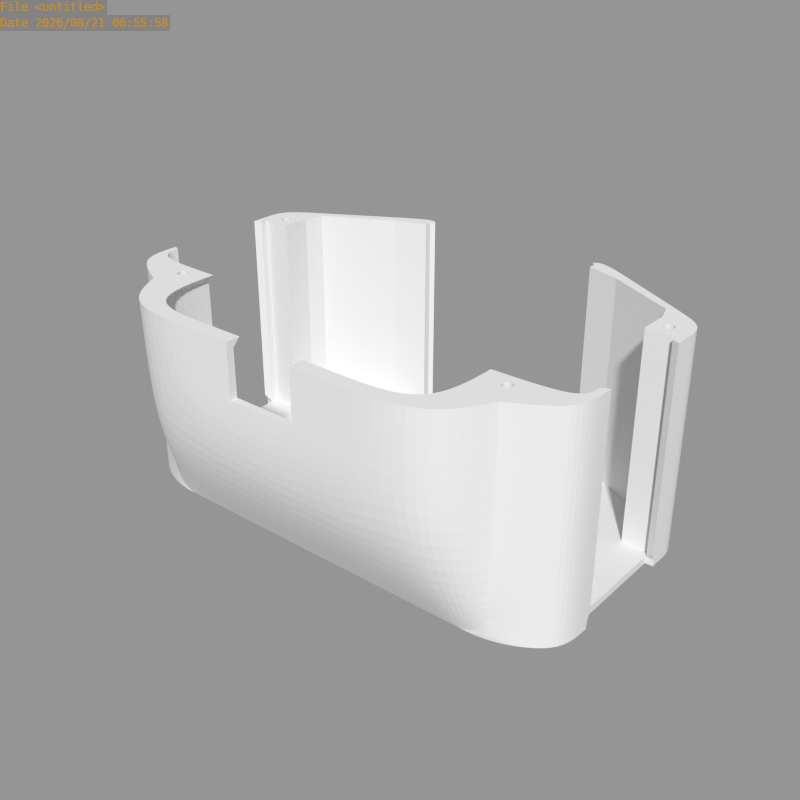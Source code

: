 # Source: Back.blend  (saved by Blender 2.65.8; exported with 4.5.12 LTS)
import bpy
from mathutils import Matrix  # noqa: F401  (used for matrix-valued properties, if any)

bpy.ops.wm.read_factory_settings(use_empty=True)
scene = bpy.context.scene
scene.name = 'Scene'

# ---- collections
col_collection_1 = bpy.data.collections.new('Collection 1'); scene.collection.children.link(col_collection_1)
col_collection_7 = bpy.data.collections.new('Collection 7'); scene.collection.children.link(col_collection_7)
col_collection_7.hide_render = True
col_collection_7.hide_viewport = True

# ---- meshes
me_carcass_back = bpy.data.meshes.new('carcass_back')
me_carcass_back.from_pydata([(26.0, -46.0, 2.0), (27.0, -45.0, 2.0), (-6.445e-06, -46.0, 2.0), (26.0, -73.0, 2.0), (-6.143e-06, -45.0, 2.0), (27.0, -72.0, 2.5), (27.0, -74.0, 2.301e-05), (67.0, -53.0, 8.789e-07), (67.0, -46.0, -2.154e-06), (67.0, -11.0, -1.708e-05), (67.0, -1.012e-05, -2.208e-05), (45.0, 7.0, -1.794e-05), (67.0, -42.0, -4.125e-06), (30.0, -74.0, 2.203e-05), (53.0, 7.0, -2.055e-05), (57.8, -58.2, 6.129e-06), (39.2, -68.8, 1.678e-05), (65.0, -52.0, 1.096e-06), (65.0, -44.0, -2.369e-06), (65.0, -11.0, -1.666e-05), (65.0, -4.0, -1.969e-05), (65.0, -42.0, -3.234e-06), (45.0, -4.0, 2.0), (45.0, -4.0, -1.318e-05), (20.73, 18.0, 60.0), (26.0, -74.0, 2.325e-05), (53.0, 2.999, -1.844e-05), (47.0, 2.999, -1.648e-05), (53.0, -2.999, -1.61e-05), (47.0, -2.999, -1.415e-05), (65.0, -4.0, 2.0), (51.5, 1.502, 60.0), (48.5, 1.502, 60.0), (51.5, -1.502, 60.0), (48.5, -1.502, 60.0), (64.0, -45.0, -1.423e-06), (58.0, -45.0, 5.322e-07), (64.0, -51.0, 9.136e-07), (58.0, -51.0, 2.869e-06), (65.0, -11.0, 2.0), (64.8, -42.0, -3.168e-06), (64.8, -11.0, -1.66e-05), (57.0, -43.9, 1.95e-07), (27.0, -45.0, 1.045e-05), (57.0, -51.9, 3.66e-06), (55.5, -57.0, 6.359e-06), (36.5, -67.0, 1.688e-05), (45.0, 22.0, 60.0), (21.0, 22.0, 60.0), (43.0, 18.0, 60.0), (2.964e-06, 7.0, -3.277e-06), (9.0, -9.196, 8.049e-07), (7.026, -8.78, 1.264e-06), (5.363, -7.637, 1.316e-06), (4.22, -5.974, 9.665e-07), (3.804, -4.0, 2.436e-07), (4.22, -2.026, -7.427e-07), (5.363, -0.3628, -1.837e-06), (7.026, 0.7803, -2.876e-06), (9.0, 1.196, -3.696e-06), (10.97, 0.7803, -4.163e-06), (12.64, -0.3628, -4.207e-06), (13.78, -2.026, -3.858e-06), (14.2, -4.0, -3.142e-06), (13.78, -5.974, -2.149e-06), (12.64, -7.637, -1.054e-06), (10.97, -8.78, -2.266e-08), (9.0, -9.196, 2.018), (7.026, -8.78, 2.018), (5.363, -7.637, 2.018), (4.22, -5.974, 2.018), (3.804, -4.0, 2.018), (4.22, -2.026, 2.018), (5.363, -0.3628, 2.018), (7.026, 0.7803, 2.018), (9.0, 1.196, 2.018), (10.97, 0.7803, 2.018), (12.64, -0.3628, 2.018), (13.78, -2.026, 2.018), (14.2, -4.0, 2.018), (13.78, -5.974, 2.018), (12.64, -7.637, 2.018), (10.97, -8.78, 2.018), (-2.066e-07, -14.0, 5.817e-06), (21.0, 7.0, -1.012e-05), (19.9, 5.0, 2.0), (2.917e-06, 5.0, 2.0), (4.77e-08, -14.0, 2.0), (67.0, -11.0, 60.0), (45.0, 5.0, 2.0), (21.0, -14.0, -1.026e-06), (19.9, -14.0, 2.0), (67.0, 1.434e-05, 60.0), (53.0, 7.0, 60.0), (65.0, -11.0, 60.0), (65.0, -4.0, 60.0), (43.0, -4.0, 60.0), (65.0, -42.0, 2.0), (64.8, -42.0, 2.0), (64.8, -11.0, 2.0), (67.0, -53.0, 60.0), (67.0, -46.0, 60.0), (67.0, -42.0, 60.0), (30.0, -74.0, 60.0), (57.8, -58.2, 60.0), (39.2, -68.8, 60.0), (65.0, -42.0, 60.0), (65.0, -52.0, 60.0), (65.0, -44.0, 60.0), (27.0, -72.0, 60.0), (59.5, -46.5, 60.0), (62.5, -49.5, 60.0), (59.5, -49.5, 60.0), (57.0, -44.0, 60.0), (57.0, -52.0, 60.0), (55.5, -57.0, 60.0), (36.5, -67.0, 60.0), (55.5, -57.0, 2.0), (65.0, -44.0, 2.0), (57.0, -43.9, 2.0), (57.0, -51.9, 2.0), (27.0, -70.0, 2.0), (36.5, -67.0, 2.0), (27.0, -74.0, 2.0), (26.0, -46.0, 1.121e-05), (-7.097e-06, -46.0, 1.968e-05), (-6.795e-06, -45.0, 1.924e-05), (27.0, -70.0, 60.0), (1.739e-05, 22.0, 45.5), (21.0, 22.0, 45.5), (20.45, 20.0, 45.5), (1.709e-05, 20.0, 45.5), (9.7, 18.0, 60.0), (9.7, 22.0, 60.0), (9.7, 22.0, 45.5), (9.7, 20.0, 45.5), (45.0, 20.0, 58.0), (20.73, 20.0, 58.0), (45.0, -4.0, 58.0), (9.7, 20.0, 58.0), (9.7, 22.0, 58.0), (45.0, 20.0, 45.5), (45.0, -4.0, 45.5), (1.579e-05, 20.0, 41.5), (20.18, 20.0, 41.5), (45.0, 20.0, 41.5), (45.0, -4.0, 41.5), (1.614e-05, 18.0, 43.5), (20.31, 18.0, 43.5), (43.0, 18.0, 43.5), (43.0, -4.0, 43.5), (9.0, -12.0, 2.0), (5.96, -11.36, 2.0), (3.401, -9.599, 2.0), (1.641, -7.04, 2.0), (1.001, -4.0, 2.0), (1.641, -0.9603, 2.0), (3.401, 1.599, 2.0), (5.96, 3.359, 2.0), (9.0, 3.999, 2.0), (12.04, 3.359, 2.0), (14.6, 1.599, 2.0), (16.36, -0.9603, 2.0), (17.0, -4.0, 2.0), (16.36, -7.04, 2.0), (14.6, -9.599, 2.0), (12.04, -11.36, 2.0), (9.0, -9.669, 4.853), (6.846, -9.215, 4.853), (5.032, -7.968, 4.853), (3.785, -6.154, 4.853), (3.331, -4.0, 4.853), (3.785, -1.846, 4.853), (5.032, -0.03192, 4.853), (6.846, 1.215, 4.853), (9.0, 1.669, 4.853), (11.15, 1.215, 4.853), (12.97, -0.03192, 4.853), (14.22, -1.846, 4.853), (14.67, -4.0, 4.853), (14.22, -6.154, 4.853), (12.97, -7.968, 4.853), (11.15, -9.215, 4.853), (9.0, -12.0, 5.0), (5.96, -11.36, 5.0), (3.401, -9.599, 5.0), (1.641, -7.04, 5.0), (1.001, -4.0, 5.0), (1.641, -0.9603, 5.0), (3.401, 1.599, 5.0), (5.96, 3.359, 5.0), (9.0, 3.999, 5.0), (12.04, 3.359, 5.0), (14.6, 1.599, 5.0), (16.36, -0.9603, 5.0), (17.0, -4.0, 5.0), (16.36, -7.04, 5.0), (14.6, -9.599, 5.0), (12.04, -11.36, 5.0), (-4.08e-06, -31.33, 2.0), (-2.016e-06, -17.67, 2.0), (-2.668e-06, -17.67, 7.405e-06), (-4.731e-06, -31.33, 1.332e-05), (17.0, -31.33, 2.0), (17.0, -17.67, 2.0), (17.0, -17.67, 1.866e-06), (17.0, -31.33, 7.786e-06), (1.0, -17.67, 7.079e-06), (3.0, -17.67, 6.427e-06), (5.0, -17.67, 5.776e-06), (7.0, -17.67, 5.124e-06), (9.0, -17.67, 4.472e-06), (11.0, -17.67, 3.821e-06), (13.0, -17.67, 3.169e-06), (15.0, -17.67, 2.517e-06), (15.0, -17.67, 2.0), (13.0, -17.67, 2.0), (11.0, -17.67, 2.0), (9.0, -17.67, 2.0), (7.0, -17.67, 2.0), (5.0, -17.67, 2.0), (3.0, -17.67, 2.0), (1.0, -17.67, 2.0), (1.0, -31.33, 2.0), (3.0, -31.33, 2.0), (5.0, -31.33, 2.0), (7.0, -31.33, 2.0), (9.0, -31.33, 2.0), (11.0, -31.33, 2.0), (13.0, -31.33, 2.0), (15.0, -31.33, 2.0), (15.0, -31.33, 8.437e-06), (13.0, -31.33, 9.089e-06), (11.0, -31.33, 9.741e-06), (9.0, -31.33, 1.039e-05), (7.0, -31.33, 1.104e-05), (5.0, -31.33, 1.17e-05), (3.0, -31.33, 1.235e-05), (1.0, -31.33, 1.3e-05), (48.5, -1.502, 55.0), (51.5, -1.502, 55.0), (48.5, 1.502, 55.0), (51.5, 1.502, 55.0), (62.5, -49.5, 55.0), (59.5, -49.5, 55.0), (62.5, -46.5, 55.0), (59.5, -46.5, 55.0), (64.0, -45.0, 53.0), (58.0, -45.0, 53.0), (64.0, -51.0, 53.0), (58.0, -51.0, 53.0), (53.0, 2.997, 53.0), (47.0, 2.997, 53.0), (53.0, -2.997, 53.0), (47.0, -2.997, 53.0), (45.0, 22.0, 25.0), (1.071e-05, 22.0, 25.0), (53.0, 7.0, 25.0), (67.0, 9.548e-08, 25.0), (67.0, -11.0, 25.0), (65.0, -11.0, 25.0), (65.0, -4.0, 25.0), (1.041e-05, 20.0, 25.0), (21.0, 22.0, 25.0), (20.04, 20.0, 25.0), (45.0, 20.0, 25.0), (45.0, -4.0, 25.0), (27.0, -74.0, 60.0), (27.0, -74.0, 2.5), (26.0, -73.0, 60.0), (26.0, -73.0, 2.5), (62.5, -46.5, 60.0), (25.0, -47.0, 1.0), (-6.771e-06, -47.0, 1.0), (25.0, -74.0, 1.0), (26.0, -74.0, 2.0), (26.0, -74.0, 2.5), (26.0, -46.0, 2.5), (27.0, -45.0, 2.5), (-6.282e-06, -46.0, 2.5), (-5.98e-06, -45.0, 2.5), (27.0, -70.0, 2.5), (37.85, -67.9, 1.683e-05), (66.0, -52.5, 9.876e-07), (67.0, -53.0, 2.0), (57.8, -58.2, 2.0), (67.0, -42.0, 2.0), (67.0, -46.0, 2.0), (39.2, -68.8, 2.0), (37.85, -67.9, 60.0), (66.0, -52.5, 60.0), (53.0, 7.0, 2.0), (67.0, -7.192e-06, 2.0), (30.0, -74.0, 2.0), (67.0, -11.0, 2.0), (67.0, -12.0, 60.0), (67.0, -12.0, 25.0), (67.0, -12.0, 4.0), (67.0, -41.0, 60.0), (67.0, -41.0, 4.0)], [], [(2, 0, 277, 279), (23, 11, 27, 29), (27, 11, 14, 26), (14, 10, 20), (8, 18, 21, 12), (8, 17, 18), (49, 47, 48, 24), (93, 95, 92), (20, 26, 14), (95, 93, 31), (240, 239, 34, 33), (239, 241, 32, 34), (242, 240, 33, 31), (251, 252, 27, 26), (26, 20, 28), (29, 28, 23), (23, 28, 20), (17, 37, 35, 18), (43, 6, 25, 124), (18, 35, 36, 42), (205, 23, 43, 206), (38, 44, 42, 36), (37, 17, 44, 38), (173, 172, 72, 73), (11, 23, 90, 84), (65, 81, 80, 64), (59, 75, 74, 58), (53, 69, 68, 52), (66, 82, 81, 65), (60, 76, 75, 59), (54, 70, 69, 53), (66, 51, 67, 82), (61, 77, 76, 60), (55, 71, 70, 54), (62, 78, 77, 61), (56, 72, 71, 55), (63, 79, 78, 62), (57, 73, 72, 56), (64, 80, 79, 63), (58, 74, 73, 57), (52, 68, 67, 51), (55, 54, 53, 83, 50, 57, 56), (83, 53, 52, 51, 66, 65, 90), (30, 22, 99, 39), (15, 17, 283, 7), (7, 283, 17, 8), (9, 19, 20, 10), (19, 41, 23, 20), (89, 85, 91, 22), (88, 92, 95, 94), (257, 93, 92, 258), (259, 294, 292, 258), (294, 259, 296, 297), (31, 33, 95), (260, 94, 95, 261), (263, 255, 11, 84), (34, 96, 33), (96, 95, 33), (96, 34, 32, 49), (40, 41, 99, 98), (21, 40, 98, 97), (138, 95, 96), (19, 39, 99, 41), (285, 284, 100, 104), (287, 286, 102, 101), (284, 287, 101, 100), (18, 42, 40, 21), (105, 104, 115, 116, 289), (299, 298, 102, 286), (243, 244, 112, 111), (244, 246, 110, 112), (101, 102, 106, 108), (101, 108, 107), (104, 100, 290, 107), (100, 101, 107, 290), (40, 42, 23, 41), (118, 108, 106, 97), (247, 245, 246, 248), (249, 243, 245, 247), (97, 98, 119, 118), (22, 119, 98, 99), (120, 117, 115, 114), (22, 1, 119), (273, 272, 0, 2), (277, 270, 5, 281, 278), (46, 282, 16, 13, 6), (16, 282, 46, 45, 15), (126, 202, 238, 237, 236, 235, 234, 233, 232, 231, 206, 43), (269, 116, 109), (127, 109, 116), (274, 272, 124, 25), (262, 86, 85, 264), (63, 62, 61, 84, 90, 65, 64), (178, 177, 77, 78), (59, 58, 57, 50, 84, 61, 60), (82, 67, 167, 182), (160, 159, 191, 192), (139, 135, 130, 137), (24, 48, 133, 132), (48, 129, 134, 140, 133), (140, 134, 135, 139), (135, 134, 128, 131), (136, 137, 130, 141), (141, 142, 138, 136), (49, 24, 137, 136), (139, 137, 24, 132), (133, 140, 139, 132), (96, 49, 136, 138), (149, 150, 142, 141), (149, 141, 130, 148), (147, 143, 144, 148), (265, 266, 146, 145), (265, 145, 144, 264), (145, 146, 150, 149), (145, 149, 148, 144), (131, 147, 148, 130, 135), (150, 146, 142), (254, 239, 240, 253), (165, 164, 196, 197), (172, 171, 71, 72), (177, 176, 76, 77), (182, 181, 81, 82), (159, 158, 190, 191), (164, 163, 195, 196), (152, 151, 183, 184), (171, 170, 70, 71), (176, 175, 75, 76), (181, 180, 80, 81), (158, 157, 189, 190), (163, 162, 194, 195), (155, 156, 157, 86, 87, 153, 154), (91, 165, 166, 151, 152, 153, 87), (85, 161, 162, 163, 164, 165, 91), (86, 157, 158, 159, 160, 161, 85), (194, 193, 177, 178), (187, 186, 170, 171), (193, 192, 176, 177), (182, 167, 183, 198), (188, 187, 171, 172), (195, 194, 178, 179), (189, 188, 172, 173), (196, 195, 179, 180), (190, 189, 173, 174), (184, 183, 167, 168), (197, 196, 180, 181), (191, 190, 174, 175), (185, 184, 168, 169), (198, 197, 181, 182), (192, 191, 175, 176), (186, 185, 169, 170), (155, 154, 186, 187), (168, 167, 67, 68), (166, 165, 197, 198), (154, 153, 185, 186), (161, 160, 192, 193), (156, 155, 187, 188), (179, 178, 78, 79), (174, 173, 73, 74), (169, 168, 68, 69), (198, 183, 151, 166), (153, 152, 184, 185), (162, 161, 193, 194), (157, 156, 188, 189), (180, 179, 79, 80), (175, 174, 74, 75), (170, 169, 69, 70), (231, 230, 203, 206), (215, 214, 205, 204), (202, 199, 223, 238), (201, 83, 90, 205, 214, 213, 212, 211, 210, 209, 208, 207), (237, 224, 225, 236), (235, 226, 227, 234), (199, 4, 1, 203, 230, 229, 228, 227, 226, 225, 224, 223), (233, 228, 229, 232), (203, 1, 204), (200, 201, 207, 222), (22, 204, 1), (221, 208, 209, 220), (91, 204, 22), (219, 210, 211, 218), (204, 91, 87), (217, 212, 213, 216), (200, 222, 221, 220, 219, 218, 217, 216, 215, 204, 87), (221, 222, 223, 224), (222, 207, 238, 223), (207, 208, 237, 238), (208, 221, 224, 237), (219, 220, 225, 226), (220, 209, 236, 225), (209, 210, 235, 236), (210, 219, 226, 235), (217, 218, 227, 228), (218, 211, 234, 227), (211, 212, 233, 234), (212, 217, 228, 233), (215, 216, 229, 230), (216, 213, 232, 229), (213, 214, 231, 232), (214, 215, 230, 231), (205, 206, 203, 204), (23, 205, 90), (26, 28, 253, 251), (29, 27, 252, 254), (28, 29, 254, 253), (31, 32, 241, 242), (37, 38, 250, 249), (247, 248, 36, 35), (35, 37, 249, 247), (38, 36, 248, 250), (248, 246, 244, 250), (250, 244, 243, 249), (119, 113, 108, 118), (113, 119, 120, 114), (253, 240, 242, 251), (251, 242, 241, 252), (252, 241, 239, 254), (266, 261, 95, 138, 142, 146), (44, 17, 45), (288, 285, 104, 105), (45, 17, 15), (43, 23, 42), (114, 115, 107), (115, 104, 107), (129, 263, 256, 128, 134), (48, 47, 255, 263, 129), (291, 257, 258, 292), (88, 259, 258, 92), (259, 88, 295, 296), (39, 260, 261, 30), (93, 257, 255, 47), (143, 262, 264, 144), (89, 22, 266, 265), (89, 265, 264, 85), (22, 30, 261, 266), (122, 116, 115, 117), (268, 267, 269, 270), (268, 276, 275, 123), (103, 269, 267), (105, 289, 116, 269, 103), (125, 124, 272, 273), (0, 272, 274, 3), (270, 269, 109, 5), (125, 126, 43, 124), (43, 46, 6), (274, 275, 3), (275, 274, 25, 6, 123), (279, 277, 278, 280), (121, 122, 1), (119, 1, 122, 117, 120), (288, 293, 13, 16), (268, 13, 293, 103, 267), (270, 276, 268), (268, 123, 6, 13), (281, 121, 1, 278), (5, 109, 127, 281), (3, 275, 276, 270), (122, 121, 281, 127, 116), (280, 278, 1, 4), (0, 3, 270, 277), (46, 44, 45), (43, 42, 44, 46), (49, 93, 47), (32, 93, 49), (31, 93, 32), (112, 110, 113, 114), (111, 112, 114, 107), (245, 243, 111, 271), (246, 245, 271, 110), (107, 108, 271, 111), (108, 113, 110, 271), (15, 7, 284, 285), (8, 12, 286, 287), (7, 8, 287, 284), (16, 15, 285, 288), (14, 291, 292, 10), (105, 103, 293, 288), (291, 14, 11), (263, 84, 50, 256), (257, 291, 11, 255), (294, 9, 10, 292), (295, 88, 94), (260, 296, 295, 94), (296, 260, 39, 297), (297, 39, 294), (9, 294, 39, 19), (299, 97, 106, 298), (102, 298, 106), (286, 97, 299), (286, 12, 21, 97)])
_k = {(0, 2): 1.0, (1, 4): 1.0, (3, 270): 1.0, (109, 116): 1.0, (9, 10): 1.0, (7, 8): 1.0, (8, 12): 1.0, (10, 14): 1.0, (11, 14): 1.0, (13, 16): 1.0, (7, 15): 1.0, (47, 48): 1.0, (9, 19): 1.0, (12, 21): 1.0, (23, 90): 1.0, (85, 91): 1.0, (24, 49): 1.0, (19, 20): 1.0, (6, 46): 1.0, (6, 13): 1.0, (26, 27): 1.0, (28, 29): 1.0, (27, 29): 1.0, (26, 28): 1.0, (31, 32): 1.0, (33, 34): 1.0, (32, 34): 1.0, (31, 33): 1.0, (251, 253): 1.0, (252, 254): 1.0, (20, 23): 1.0, (19, 39): 1.0, (35, 36): 1.0, (37, 38): 1.0, (36, 38): 1.0, (35, 37): 1.0, (40, 41): 1.0, (21, 40): 1.0, (19, 41): 1.0, (116, 122): 1.0, (6, 43): 1.0, (43, 206): 1.0, (23, 43): 1.0, (45, 46): 1.0, (15, 16): 1.0, (83, 90): 1.0, (51, 52): 1.0, (52, 53): 1.0, (53, 54): 1.0, (54, 55): 1.0, (55, 56): 1.0, (56, 57): 1.0, (57, 58): 1.0, (58, 59): 1.0, (59, 60): 1.0, (60, 61): 1.0, (61, 62): 1.0, (62, 63): 1.0, (63, 64): 1.0, (64, 65): 1.0, (65, 66): 1.0, (51, 66): 1.0, (67, 68): 1.0, (68, 69): 1.0, (69, 70): 1.0, (70, 71): 1.0, (71, 72): 1.0, (72, 73): 1.0, (73, 74): 1.0, (74, 75): 1.0, (75, 76): 1.0, (76, 77): 1.0, (77, 78): 1.0, (78, 79): 1.0, (79, 80): 1.0, (80, 81): 1.0, (81, 82): 1.0, (67, 82): 1.0, (84, 90): 1.0, (85, 86): 1.0, (154, 155): 1.0, (100, 101): 1.0, (22, 99): 1.0, (11, 84): 1.0, (92, 93): 1.0, (87, 91): 1.0, (50, 84): 1.0, (85, 89): 1.0, (88, 92): 1.0, (23, 41): 1.0, (22, 89): 1.0, (22, 91): 1.0, (88, 94): 1.0, (94, 95): 1.0, (95, 96): 1.0, (93, 257): 1.0, (49, 96): 1.0, (88, 259): 1.0, (94, 260): 1.0, (96, 138): 1.0, (47, 93): 1.0, (30, 39): 1.0, (98, 99): 1.0, (97, 98): 1.0, (101, 102): 1.0, (41, 99): 1.0, (40, 98): 1.0, (21, 97): 1.0, (22, 30): 1.0, (39, 99): 1.0, (103, 105): 1.0, (100, 104): 1.0, (102, 106): 1.0, (102, 286): 1.0, (268, 276): 1.0, (104, 105): 1.0, (40, 42): 1.0, (97, 106): 1.0, (111, 112): 1.0, (110, 112): 1.0, (108, 113): 1.0, (113, 114): 1.0, (0, 3): 1.0, (247, 249): 1.0, (106, 108): 1.0, (97, 118): 1.0, (108, 118): 1.0, (119, 120): 1.0, (114, 120): 1.0, (118, 119): 1.0, (98, 119): 1.0, (124, 272): 1.0, (115, 117): 1.0, (117, 120): 1.0, (125, 273): 1.0, (25, 274): 1.0, (124, 125): 1.0, (125, 126): 1.0, (1, 121): 1.0, (117, 122): 1.0, (126, 202): 1.0, (43, 124): 1.0, (43, 126): 1.0, (115, 116): 1.0, (109, 127): 1.0, (116, 127): 1.0, (153, 154): 1.0, (152, 153): 1.0, (151, 152): 1.0, (85, 264): 1.0, (128, 134): 1.0, (130, 135): 1.0, (24, 132): 1.0, (48, 133): 1.0, (129, 134): 1.0, (131, 135): 1.0, (132, 133): 1.0, (133, 140): 1.0, (134, 135): 1.0, (130, 137): 1.0, (22, 266): 1.0, (135, 139): 1.0, (136, 137): 1.0, (136, 138): 1.0, (137, 139): 1.0, (134, 140): 1.0, (139, 140): 1.0, (132, 139): 1.0, (138, 142): 1.0, (141, 142): 1.0, (130, 141): 1.0, (130, 148): 1.0, (142, 150): 1.0, (143, 144): 1.0, (145, 146): 1.0, (144, 145): 1.0, (144, 148): 1.0, (146, 150): 1.0, (149, 150): 1.0, (148, 149): 1.0, (147, 148): 1.0, (155, 156): 1.0, (156, 157): 1.0, (157, 158): 1.0, (158, 159): 1.0, (159, 160): 1.0, (160, 161): 1.0, (161, 162): 1.0, (162, 163): 1.0, (163, 164): 1.0, (164, 165): 1.0, (165, 166): 1.0, (151, 166): 1.0, (167, 168): 1.0, (168, 169): 1.0, (169, 170): 1.0, (170, 171): 1.0, (171, 172): 1.0, (172, 173): 1.0, (173, 174): 1.0, (174, 175): 1.0, (175, 176): 1.0, (176, 177): 1.0, (177, 178): 1.0, (178, 179): 1.0, (179, 180): 1.0, (180, 181): 1.0, (181, 182): 1.0, (167, 182): 1.0, (186, 187): 1.0, (185, 186): 1.0, (184, 185): 1.0, (183, 184): 1.0, (187, 188): 1.0, (188, 189): 1.0, (189, 190): 1.0, (190, 191): 1.0, (191, 192): 1.0, (192, 193): 1.0, (193, 194): 1.0, (194, 195): 1.0, (195, 196): 1.0, (196, 197): 1.0, (197, 198): 1.0, (183, 198): 1.0, (4, 199): 1.0, (199, 202): 1.0, (203, 206): 1.0, (204, 205): 1.0, (205, 214): 1.0, (200, 222): 1.0, (203, 230): 1.0, (202, 238): 1.0, (201, 207): 1.0, (207, 208): 1.0, (208, 209): 1.0, (209, 210): 1.0, (210, 211): 1.0, (211, 212): 1.0, (212, 213): 1.0, (213, 214): 1.0, (204, 215): 1.0, (215, 216): 1.0, (216, 217): 1.0, (217, 218): 1.0, (218, 219): 1.0, (219, 220): 1.0, (220, 221): 1.0, (221, 222): 1.0, (199, 223): 1.0, (223, 224): 1.0, (224, 225): 1.0, (225, 226): 1.0, (226, 227): 1.0, (227, 228): 1.0, (228, 229): 1.0, (229, 230): 1.0, (206, 231): 1.0, (231, 232): 1.0, (232, 233): 1.0, (233, 234): 1.0, (234, 235): 1.0, (235, 236): 1.0, (236, 237): 1.0, (237, 238): 1.0, (223, 238): 1.0, (224, 237): 1.0, (225, 236): 1.0, (226, 235): 1.0, (227, 234): 1.0, (228, 233): 1.0, (229, 232): 1.0, (230, 231): 1.0, (207, 222): 1.0, (208, 221): 1.0, (209, 220): 1.0, (210, 219): 1.0, (211, 218): 1.0, (212, 217): 1.0, (213, 216): 1.0, (214, 215): 1.0, (221, 224): 1.0, (222, 223): 1.0, (207, 238): 1.0, (208, 237): 1.0, (219, 226): 1.0, (220, 225): 1.0, (209, 236): 1.0, (210, 235): 1.0, (217, 228): 1.0, (218, 227): 1.0, (211, 234): 1.0, (212, 233): 1.0, (215, 230): 1.0, (216, 229): 1.0, (213, 232): 1.0, (214, 231): 1.0, (205, 206): 1.0, (203, 204): 1.0, (87, 204): 1.0, (91, 204): 1.0, (22, 204): 1.0, (90, 205): 1.0, (23, 205): 1.0, (253, 254): 1.0, (251, 252): 1.0, (239, 240): 1.0, (239, 241): 1.0, (240, 242): 1.0, (241, 242): 1.0, (248, 250): 1.0, (249, 250): 1.0, (247, 248): 1.0, (243, 245): 1.0, (243, 244): 1.0, (244, 246): 1.0, (245, 246): 1.0, (113, 119): 1.0, (44, 45): 1.0, (114, 115): 1.0, (9, 294): 1.0, (39, 260): 1.0, (144, 264): 1.0, (146, 266): 1.0, (295, 296): 1.0, (267, 268): 1.0, (109, 269): 1.0, (268, 270): 1.0, (267, 269): 1.0, (269, 270): 1.0, (123, 268): 1.0, (103, 267): 1.0, (6, 123): 1.0, (0, 272): 1.0, (2, 273): 1.0, (272, 274): 1.0, (272, 273): 1.0, (25, 124): 1.0, (6, 25): 1.0, (5, 270): 1.0, (3, 274): 1.0, (3, 275): 1.0, (123, 275): 1.0, (274, 275): 1.0, (270, 276): 1.0, (275, 276): 1.0, (5, 109): 1.0, (121, 281): 1.0, (121, 122): 1.0, (277, 279): 1.0, (278, 280): 1.0, (277, 278): 1.0, (279, 280): 1.0, (278, 281): 1.0, (5, 281): 1.0, (127, 281): 1.0, (0, 277): 1.0, (1, 278): 1.0, (270, 277): 1.0, (110, 271): 1.0, (111, 271): 1.0, (12, 286): 1.0, (257, 291): 1.0, (11, 291): 1.0, (259, 294): 1.0, (296, 297): 1.0, (294, 297): 1.0, (88, 295): 1.0, (94, 295): 1.0, (39, 297): 1.0, (39, 294): 1.0, (298, 299): 1.0, (102, 298): 1.0, (286, 299): 1.0, (97, 299): 1.0, (106, 298): 1.0, (97, 286): 1.0}
me_carcass_back.attributes.new('crease_edge', 'FLOAT', 'EDGE').data.foreach_set('value', [_k.get((min(e.vertices), max(e.vertices)), 0.0) for e in me_carcass_back.edges])
me_carcass_back.use_remesh_preserve_volume = False
me_carcass_back.use_remesh_preserve_attributes = False
me_carcass_back.use_mirror_vertex_groups = False
me_carcass_back.update()

# ---- objects
ob_s_002_01 = bpy.data.objects.new('S.002.01', me_carcass_back)

# ---- transforms, parenting, visibility, modifiers, constraints
ob_s_002_01.location = (0.0, 0.0, 0.0)
ob_s_002_01.rotation_euler = (0.0, -0.0, 3.142)
ob_s_002_01.lineart.crease_threshold = 0.0
_m = ob_s_002_01.modifiers.new('Mirror', 'MIRROR')
_m = ob_s_002_01.modifiers.new('Subsurf', 'SUBSURF')
_m.uv_smooth = 'PRESERVE_CORNERS'
_m.levels = 3
_m.render_levels = 3
_m.show_only_control_edges = False

# ---- collection membership
col_collection_1.objects.link(ob_s_002_01)
col_collection_7.objects.link(ob_s_002_01)

# ---- scene / render settings (as saved in the file)
scene.frame_start = 1; scene.frame_end = 250; scene.frame_set(0)
scene.render.engine = 'CYCLES'
scene.render.image_settings.color_mode = 'RGB'
scene.render.image_settings.compression = 90
scene.render.resolution_x = 640
scene.render.resolution_y = 640
scene.render.dither_intensity = 0.0
scene.render.use_border = True
scene.render.bake_margin = 2
scene.render.bake_bias = 0.0
scene.render.use_stamp_time = False
scene.render.use_stamp_frame = False
scene.render.use_stamp_camera = False
scene.render.use_stamp_scene = False
scene.render.use_stamp_render_time = False
scene.render.use_stamp = True
scene.render.stamp_foreground = (0.8, 0.5517, 0.0, 1.0)
scene.cycles.use_denoising = False
scene.cycles.samples = 350
scene.cycles.sampling_pattern = 'TABULATED_SOBOL'
scene.cycles.light_sampling_threshold = 0.0
scene.cycles.use_adaptive_sampling = False
scene.cycles.use_light_tree = False
scene.cycles.blur_glossy = 0.0
scene.cycles.volume_bounces = 1
scene.cycles.pixel_filter_type = 'GAUSSIAN'
scene.cycles.sample_clamp_indirect = 0.0
scene.view_settings.view_transform = 'Standard'
bpy.context.view_layer.update()

# ---- added for rendering (the .blend has no active camera and no usable light): camera, sun + grey world if the file has none
cam_auto = bpy.data.cameras.new('AutoCamera')
cam_auto.lens = 50.0
cam_auto.sensor_width = 36.0
cam_auto.clip_end = 2848.4
ob_auto_camera = bpy.data.objects.new('AutoCamera', cam_auto)
scene.collection.objects.link(ob_auto_camera)
ob_auto_camera.location = (162.303, -168.763, 159.842)
ob_auto_camera.rotation_euler = (1.09748, -7.21219e-08, 0.694738)
scene.camera = ob_auto_camera
light_auto_sun = bpy.data.lights.new('AutoSun', 'SUN')
light_auto_sun.energy = 3.0
light_auto_sun.angle = 0.0523599
ob_auto_sun = bpy.data.objects.new('AutoSun', light_auto_sun)
scene.collection.objects.link(ob_auto_sun)
ob_auto_sun.rotation_euler = (0.872665, 0.174533, 0.523599)
if scene.world is None:
    world_auto = bpy.data.worlds.new('AutoWorld')
    world_auto.color = (0.3, 0.3, 0.3)
    scene.world = world_auto
bpy.context.view_layer.update()
